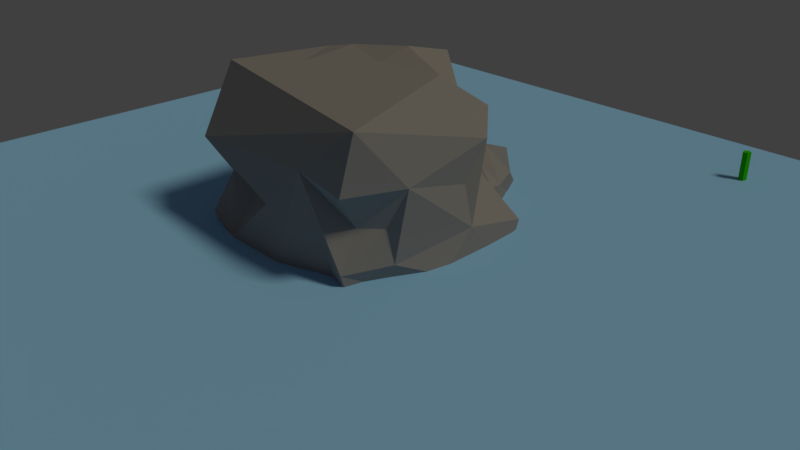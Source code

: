 # Source: rock_and_water_material_.blend  (saved by Blender 2.79.0; exported with 4.5.12 LTS)
import bpy
from mathutils import Matrix  # noqa: F401  (used for matrix-valued properties, if any)

bpy.ops.wm.read_factory_settings(use_empty=True)
scene = bpy.context.scene
scene.name = 'Scene'

# ---- collections
col_collection_1 = bpy.data.collections.new('Collection 1'); scene.collection.children.link(col_collection_1)

# ---- materials (node trees are filled in below, after node groups)
mat_grass = bpy.data.materials.new('grass')
mat_grass.alpha_threshold = 0.0
mat_grass.use_transparent_shadow = False
mat_grass.diffuse_color = (0.02724, 0.5382, 0.0, 1.0)
mat_grass.roughness = 0.5
mat_water = bpy.data.materials.new('water')
mat_water.alpha_threshold = 0.0
mat_water.use_transparent_shadow = False
mat_water.diffuse_color = (0.3049, 0.6048, 1.0, 1.0)
mat_water.roughness = 0.5
mat_water.specular_intensity = 1.0
mat_grass_001 = bpy.data.materials.new('grass.001')
mat_grass_001.alpha_threshold = 0.0
mat_grass_001.use_transparent_shadow = False
mat_grass_001.diffuse_color = (0.7613, 0.7057, 0.2261, 1.0)
mat_grass_001.specular_color = (1.0, 0.9261, 0.8697)
mat_grass_001.roughness = 0.5
mat_grass_001.specular_intensity = 0.0
mat_material = bpy.data.materials.new('Material')
mat_material.alpha_threshold = 0.0
mat_material.use_transparent_shadow = False
mat_material.diffuse_color = (0.2883, 0.2698, 0.2779, 1.0)
mat_material.specular_color = (0.855, 0.9093, 1.0)
mat_material.roughness = 0.5
mat_material.specular_intensity = 0.0
mat_material.line_color = (0.0, 0.0, 0.0, 1.0)
mat_material_001 = bpy.data.materials.new('Material.001')
mat_material_001.alpha_threshold = 0.0
mat_material_001.use_transparent_shadow = False
mat_material_001.diffuse_color = (0.2883, 0.2698, 0.2779, 1.0)
mat_material_001.specular_color = (0.855, 0.9093, 1.0)
mat_material_001.roughness = 0.5
mat_material_001.specular_intensity = 0.0
mat_material_001.line_color = (0.0, 0.0, 0.0, 1.0)
mat_material_002 = bpy.data.materials.new('Material.002')
mat_material_002.alpha_threshold = 0.0
mat_material_002.use_transparent_shadow = False
mat_material_002.diffuse_color = (0.2883, 0.2698, 0.2779, 1.0)
mat_material_002.specular_color = (0.855, 0.9093, 1.0)
mat_material_002.roughness = 0.5
mat_material_002.specular_intensity = 0.0
mat_material_002.line_color = (0.0, 0.0, 0.0, 1.0)

# ---- material node trees

# ---- world
world_world = bpy.data.worlds.new('World'); scene.world = world_world
world_world.color = (0.05088, 0.05088, 0.05088)
world_world.use_sun_shadow = False
world_world.sun_shadow_jitter_overblur = 0.0
world_world.cycles.sampling_method = 'MANUAL'

# ---- cameras
cam_camera = bpy.data.cameras.new('Camera')
cam_camera.clip_end = 100.0
cam_camera.lens = 35.0
cam_camera.sensor_width = 32.0
cam_camera.sensor_height = 18.0
cam_camera.ortho_scale = 7.314
cam_camera.dof.focus_distance = 0.0
cam_camera.dof.aperture_fstop = 128.0

# ---- lights
light_lamp = bpy.data.lights.new('Lamp', 'SUN')
light_lamp.color = (1.0, 0.9306, 0.6729)
light_lamp.transmission_factor = 0.0
light_lamp.cutoff_distance = 30.0
light_lamp.angle = 0.1993
light_lamp.energy = 1.0
light_lamp.shadow_buffer_clip_start = 1.001
light_lamp.shadow_soft_size = 0.1
light_lamp.shadow_cascade_max_distance = 1000.0

# ---- meshes
me_cylinder_001 = bpy.data.meshes.new('Cylinder.001')
me_cylinder_001.from_pydata([(0.0, 0.06, -0.47), (0.0, 0.06, 0.47), (0.05706, 0.01854, -0.47), (0.05706, 0.01854, 0.47), (0.03527, -0.04854, -0.47), (0.03527, -0.04854, 0.47), (-0.03527, -0.04854, -0.47), (-0.03527, -0.04854, 0.47), (-0.05706, 0.01854, -0.47), (-0.05706, 0.01854, 0.47)], [], [(0, 1, 3, 2), (2, 3, 5, 4), (4, 5, 7, 6), (3, 1, 9, 7, 5), (6, 7, 9, 8), (8, 9, 1, 0), (0, 2, 4, 6, 8)])
me_cylinder_001.materials.append(mat_grass)
me_cylinder_001.use_remesh_preserve_volume = False
me_cylinder_001.use_remesh_preserve_attributes = False
me_cylinder_001.use_mirror_vertex_groups = False
me_cylinder_001.update()
me_plane_002 = bpy.data.meshes.new('Plane.002')
me_plane_002.from_pydata([(-5.86, -5.86, 0.0), (5.86, -5.86, 0.0), (-5.86, 5.86, 0.0), (5.86, 5.86, 0.0)], [], [(0, 1, 3, 2)])
me_plane_002.materials.append(mat_water)
me_plane_002.use_remesh_preserve_volume = False
me_plane_002.use_remesh_preserve_attributes = False
me_plane_002.use_mirror_vertex_groups = False
me_plane_002.update()
me_plane_001 = bpy.data.meshes.new('Plane.001')
me_plane_001.from_pydata([(-5.86, -5.86, 0.0), (5.86, -5.86, 0.0), (-5.86, 5.86, 0.0), (5.86, 5.86, 0.0)], [], [(0, 1, 3, 2)])
me_plane_001.materials.append(mat_grass_001)
me_plane_001.use_remesh_preserve_volume = False
me_plane_001.use_remesh_preserve_attributes = False
me_plane_001.use_mirror_vertex_groups = False
me_plane_001.update()
me_cube = bpy.data.meshes.new('Cube')
me_cube.from_pydata([(1.36, 0.9683, -1.37), (-0.9879, -0.9928, -1.382), (1.516, 0.2508, -0.1599), (-0.4428, 1.32, -1.314), (1.341, -1.342, 1.354), (-0.03525, 1.402, 1.387), (-0.6451, 1.373, -0.5321), (-1.023, 1.046, -0.7282), (0.3982, -1.234, -1.226), (-1.496, -0.1255, 0.3188), (0.003075, -1.516, 0.1855), (1.33, -0.4262, -1.332), (-0.3549, -1.166, -1.409), (1.203, -0.7433, -0.6951), (0.5168, 1.289, 0.05098), (-1.473, 0.7862, -0.2782), (1.502, -0.7411, 0.6192), (0.5689, -0.705, -1.152), (-1.517, -0.03547, -0.3237), (-0.2026, 1.515, 0.3866), (-1.354, 0.1728, -1.353), (-1.265, -1.466, 0.6283), (-1.351, 0.5492, 1.343), (1.357, -0.8132, -0.3188), (0.8394, 0.7397, -1.501), (0.1845, -0.4905, -1.466), (-1.043, 1.067, 0.9544), (1.147, 0.2654, -1.104), (-0.2434, 0.03509, -1.493), (1.254, -1.479, 0.6424), (0.5117, 1.268, -1.281), (1.083, -1.243, -0.7127), (-1.382, -1.37, -0.4288), (0.256, 1.527, -0.7089), (-1.219, -1.034, 1.49), (0.9913, 1.046, 0.9897), (0.892, 0.9549, 0.2173), (-1.401, -0.6963, -0.3901), (-1.174, -1.168, 0.1329), (-1.502, -0.6393, 0.7488), (1.095, -1.367, -0.3569), (-0.7737, -1.519, -0.5409), (-0.6915, -1.097, 0.1339), (-1.283, 1.493, 0.234), (-0.8482, 0.7931, -1.457), (0.2477, 0.5271, -0.9835), (-0.07043, 0.7407, 1.551), (0.9256, 0.2742, 1.502), (0.9935, 0.9348, 0.524), (1.51, 0.7918, -0.781), (1.474, 1.157, -0.3762), (-1.491, 0.6592, -1.181), (0.7183, 0.9198, 0.8957), (-0.6982, 1.549, 0.9476), (-1.512, 0.5613, 0.7366), (-0.5552, -0.4831, 1.497), (-1.493, 0.9335, 0.3413), (-0.8839, 0.5637, 1.451), (-0.4268, 0.508, -1.131), (-0.607, 0.03975, -1.488), (0.007697, -1.505, -0.8231), (1.423, 0.2071, 0.3644), (1.258, -0.8414, 0.09655), (-0.1752, 1.455, -0.2769), (0.7187, 1.517, -0.4239), (1.06, -1.104, 0.1195), (1.487, 0.4779, 0.8608), (0.09122, 0.1256, 1.495), (-0.1214, 0.9069, -1.32), (0.9214, -1.12, -1.247), (0.7073, -0.02834, -1.516), (1.518, -0.1986, -0.6131), (0.6248, -1.507, 0.7827), (-0.3419, 1.23, -0.6656)], [], [(16, 4, 29), (70, 28, 45), (30, 33, 64), (55, 22, 34), (6, 7, 43), (54, 9, 39), (72, 21, 10), (10, 21, 42), (23, 40, 13), (69, 17, 70), (69, 8, 17), (35, 52, 47), (34, 54, 39), (22, 57, 26), (15, 43, 7), (59, 20, 44), (24, 70, 45), (28, 59, 58), (26, 57, 53), (1, 12, 41, 32), (15, 18, 9, 54, 56), (57, 22, 55), (55, 47, 67), (56, 43, 15), (50, 64, 36), (34, 39, 21), (60, 12, 8), (27, 71, 11), (71, 23, 13), (2, 49, 50), (49, 27, 0), (35, 66, 48), (35, 47, 66), (66, 47, 4), (45, 28, 68), (3, 44, 7), (70, 24, 27), (0, 24, 30), (0, 27, 24), (68, 3, 30), (11, 70, 27), (59, 44, 58), (46, 47, 52), (2, 71, 49), (63, 19, 5, 52, 35, 48, 36, 14, 64, 33), (19, 43, 53), (3, 6, 73), (56, 26, 43), (54, 22, 26), (26, 56, 54), (28, 58, 68), (34, 4, 47), (4, 72, 29), (51, 15, 7), (6, 43, 19), (33, 3, 73), (62, 40, 23), (4, 16, 66), (13, 40, 31), (30, 3, 33), (66, 16, 61), (70, 17, 25), (46, 53, 57), (25, 8, 12), (62, 16, 65), (6, 3, 7), (41, 42, 38), (41, 38, 32), (1, 37, 18, 20, 59, 28, 25, 12), (55, 34, 47), (57, 55, 67, 46), (62, 65, 40), (33, 73, 63), (19, 53, 5), (50, 0, 64), (0, 30, 64), (36, 64, 14), (18, 15, 51), (20, 18, 51), (32, 38, 37), (1, 32, 37), (38, 21, 39), (9, 18, 37, 38, 39), (60, 10, 41), (12, 60, 41), (69, 11, 13, 31), (71, 2, 61, 16, 62, 23), (40, 65, 29, 72, 10, 60, 8, 69, 31), (71, 13, 11), (21, 72, 4, 34), (0, 50, 49), (52, 5, 46), (5, 53, 46), (44, 51, 7), (44, 68, 58), (3, 68, 44), (24, 68, 30), (24, 45, 68), (11, 69, 70), (8, 25, 17), (53, 43, 26), (42, 21, 38), (16, 29, 65), (46, 67, 47), (70, 25, 28), (61, 2, 50, 36, 48, 66), (27, 49, 71), (10, 42, 41), (63, 6, 19), (63, 73, 6), (34, 22, 54), (44, 20, 51)])
me_cube.materials.append(mat_material)
me_cube.use_remesh_preserve_volume = False
me_cube.use_remesh_preserve_attributes = False
me_cube.use_mirror_vertex_groups = False
me_cube.update()
me_cube_001 = bpy.data.meshes.new('Cube.001')
me_cube_001.from_pydata([(1.36, 0.9683, -1.37), (-0.9879, -0.9928, -1.382), (1.516, 0.2508, -0.1599), (-0.4428, 1.32, -1.314), (1.341, -1.342, 1.354), (-0.03525, 1.402, 1.387), (-0.6451, 1.373, -0.5321), (-1.023, 1.046, -0.7282), (0.3982, -1.234, -1.226), (-1.496, -0.1255, 0.3188), (0.003075, -1.516, 0.1855), (1.33, -0.4262, -1.332), (-0.3549, -1.166, -1.409), (1.203, -0.7433, -0.6951), (0.5168, 1.289, 0.05098), (-1.473, 0.7862, -0.2782), (1.502, -0.7411, 0.6192), (0.5689, -0.705, -1.152), (-1.517, -0.03547, -0.3237), (-0.2026, 1.515, 0.3866), (-1.354, 0.1728, -1.353), (-1.265, -1.466, 0.6283), (-1.351, 0.5492, 1.343), (1.357, -0.8132, -0.3188), (0.8394, 0.7397, -1.501), (0.1845, -0.4905, -1.466), (-1.043, 1.067, 0.9544), (1.147, 0.2654, -1.104), (-0.2434, 0.03509, -1.493), (1.254, -1.479, 0.6424), (0.5117, 1.268, -1.281), (1.083, -1.243, -0.7127), (-1.382, -1.37, -0.4288), (0.256, 1.527, -0.7089), (-1.219, -1.034, 1.49), (0.9913, 1.046, 0.9897), (0.892, 0.9549, 0.2173), (-1.401, -0.6963, -0.3901), (-1.174, -1.168, 0.1329), (-1.502, -0.6393, 0.7488), (1.095, -1.367, -0.3569), (-0.7737, -1.519, -0.5409), (-0.6915, -1.097, 0.1339), (-1.283, 1.493, 0.234), (-0.8482, 0.7931, -1.457), (0.2477, 0.5271, -0.9835), (-0.07043, 0.7407, 1.551), (0.9256, 0.2742, 1.502), (0.9935, 0.9348, 0.524), (1.51, 0.7918, -0.781), (1.474, 1.157, -0.3762), (-1.491, 0.6592, -1.181), (0.7183, 0.9198, 0.8957), (-0.6982, 1.549, 0.9476), (-1.512, 0.5613, 0.7366), (-0.5552, -0.4831, 1.497), (-1.493, 0.9335, 0.3413), (-0.8839, 0.5637, 1.451), (-0.4268, 0.508, -1.131), (-0.607, 0.03975, -1.488), (0.007697, -1.505, -0.8231), (1.423, 0.2071, 0.3644), (1.258, -0.8414, 0.09655), (-0.1752, 1.455, -0.2769), (0.7187, 1.517, -0.4239), (1.06, -1.104, 0.1195), (1.487, 0.4779, 0.8608), (0.09122, 0.1256, 1.495), (-0.1214, 0.9069, -1.32), (0.9214, -1.12, -1.247), (0.7073, -0.02834, -1.516), (1.518, -0.1986, -0.6131), (0.6248, -1.507, 0.7827), (-0.3419, 1.23, -0.6656)], [], [(16, 4, 29), (70, 28, 45), (30, 33, 64), (55, 22, 34), (6, 7, 43), (54, 9, 39), (72, 21, 10), (10, 21, 42), (23, 40, 13), (69, 17, 70), (69, 8, 17), (35, 52, 47), (34, 54, 39), (22, 57, 26), (15, 43, 7), (59, 20, 44), (24, 70, 45), (28, 59, 58), (26, 57, 53), (1, 12, 41, 32), (15, 18, 9, 54, 56), (57, 22, 55), (55, 47, 67), (56, 43, 15), (50, 64, 36), (34, 39, 21), (60, 12, 8), (27, 71, 11), (71, 23, 13), (2, 49, 50), (49, 27, 0), (35, 66, 48), (35, 47, 66), (66, 47, 4), (45, 28, 68), (3, 44, 7), (70, 24, 27), (0, 24, 30), (0, 27, 24), (68, 3, 30), (11, 70, 27), (59, 44, 58), (46, 47, 52), (2, 71, 49), (63, 19, 5, 52, 35, 48, 36, 14, 64, 33), (19, 43, 53), (3, 6, 73), (56, 26, 43), (54, 22, 26), (26, 56, 54), (28, 58, 68), (34, 4, 47), (4, 72, 29), (51, 15, 7), (6, 43, 19), (33, 3, 73), (62, 40, 23), (4, 16, 66), (13, 40, 31), (30, 3, 33), (66, 16, 61), (70, 17, 25), (46, 53, 57), (25, 8, 12), (62, 16, 65), (6, 3, 7), (41, 42, 38), (41, 38, 32), (1, 37, 18, 20, 59, 28, 25, 12), (55, 34, 47), (57, 55, 67, 46), (62, 65, 40), (33, 73, 63), (19, 53, 5), (50, 0, 64), (0, 30, 64), (36, 64, 14), (18, 15, 51), (20, 18, 51), (32, 38, 37), (1, 32, 37), (38, 21, 39), (9, 18, 37, 38, 39), (60, 10, 41), (12, 60, 41), (69, 11, 13, 31), (71, 2, 61, 16, 62, 23), (40, 65, 29, 72, 10, 60, 8, 69, 31), (71, 13, 11), (21, 72, 4, 34), (0, 50, 49), (52, 5, 46), (5, 53, 46), (44, 51, 7), (44, 68, 58), (3, 68, 44), (24, 68, 30), (24, 45, 68), (11, 69, 70), (8, 25, 17), (53, 43, 26), (42, 21, 38), (16, 29, 65), (46, 67, 47), (70, 25, 28), (61, 2, 50, 36, 48, 66), (27, 49, 71), (10, 42, 41), (63, 6, 19), (63, 73, 6), (34, 22, 54), (44, 20, 51)])
me_cube_001.materials.append(mat_material_001)
me_cube_001.use_remesh_preserve_volume = False
me_cube_001.use_remesh_preserve_attributes = False
me_cube_001.use_mirror_vertex_groups = False
me_cube_001.update()
me_cube_002 = bpy.data.meshes.new('Cube.002')
me_cube_002.from_pydata([(1.36, 0.9683, -1.37), (-0.9879, -0.9928, -1.382), (1.516, 0.2508, -0.1599), (-0.4428, 1.32, -1.314), (1.341, -1.342, 1.354), (-0.03525, 1.402, 1.387), (-0.6451, 1.373, -0.5321), (-1.023, 1.046, -0.7282), (0.3982, -1.234, -1.226), (-1.496, -0.1255, 0.3188), (0.003075, -1.516, 0.1855), (1.33, -0.4262, -1.332), (-0.3549, -1.166, -1.409), (1.203, -0.7433, -0.6951), (0.5168, 1.289, 0.05098), (-1.473, 0.7862, -0.2782), (1.502, -0.7411, 0.6192), (0.5689, -0.705, -1.152), (-1.517, -0.03547, -0.3237), (-0.2026, 1.515, 0.3866), (-1.354, 0.1728, -1.353), (-1.265, -1.466, 0.6283), (-1.351, 0.5492, 1.343), (1.357, -0.8132, -0.3188), (0.8394, 0.7397, -1.501), (0.1845, -0.4905, -1.466), (-1.043, 1.067, 0.9544), (1.147, 0.2654, -1.104), (-0.2434, 0.03509, -1.493), (1.254, -1.479, 0.6424), (0.5117, 1.268, -1.281), (1.083, -1.243, -0.7127), (-1.382, -1.37, -0.4288), (0.256, 1.527, -0.7089), (-1.219, -1.034, 1.49), (0.9913, 1.046, 0.9897), (0.892, 0.9549, 0.2173), (-1.401, -0.6963, -0.3901), (-1.174, -1.168, 0.1329), (-1.502, -0.6393, 0.7488), (1.095, -1.367, -0.3569), (-0.7737, -1.519, -0.5409), (-0.6915, -1.097, 0.1339), (-1.283, 1.493, 0.234), (-0.8482, 0.7931, -1.457), (0.2477, 0.5271, -0.9835), (-0.07043, 0.7407, 1.551), (0.9256, 0.2742, 1.502), (0.9935, 0.9348, 0.524), (1.51, 0.7918, -0.781), (1.474, 1.157, -0.3762), (-1.491, 0.6592, -1.181), (0.7183, 0.9198, 0.8957), (-0.6982, 1.549, 0.9476), (-1.512, 0.5613, 0.7366), (-0.5552, -0.4831, 1.497), (-1.493, 0.9335, 0.3413), (-0.8839, 0.5637, 1.451), (-0.4268, 0.508, -1.131), (-0.607, 0.03975, -1.488), (0.007697, -1.505, -0.8231), (1.423, 0.2071, 0.3644), (1.258, -0.8414, 0.09655), (-0.1752, 1.455, -0.2769), (0.7187, 1.517, -0.4239), (1.06, -1.104, 0.1195), (1.487, 0.4779, 0.8608), (0.09122, 0.1256, 1.495), (-0.1214, 0.9069, -1.32), (0.9214, -1.12, -1.247), (0.7073, -0.02834, -1.516), (1.518, -0.1986, -0.6131), (0.6248, -1.507, 0.7827), (-0.3419, 1.23, -0.6656)], [], [(16, 4, 29), (70, 28, 45), (30, 33, 64), (55, 22, 34), (6, 7, 43), (54, 9, 39), (72, 21, 10), (10, 21, 42), (23, 40, 13), (69, 17, 70), (69, 8, 17), (35, 52, 47), (34, 54, 39), (22, 57, 26), (15, 43, 7), (59, 20, 44), (24, 70, 45), (28, 59, 58), (26, 57, 53), (1, 12, 41, 32), (15, 18, 9, 54, 56), (57, 22, 55), (55, 47, 67), (56, 43, 15), (50, 64, 36), (34, 39, 21), (60, 12, 8), (27, 71, 11), (71, 23, 13), (2, 49, 50), (49, 27, 0), (35, 66, 48), (35, 47, 66), (66, 47, 4), (45, 28, 68), (3, 44, 7), (70, 24, 27), (0, 24, 30), (0, 27, 24), (68, 3, 30), (11, 70, 27), (59, 44, 58), (46, 47, 52), (2, 71, 49), (63, 19, 5, 52, 35, 48, 36, 14, 64, 33), (19, 43, 53), (3, 6, 73), (56, 26, 43), (54, 22, 26), (26, 56, 54), (28, 58, 68), (34, 4, 47), (4, 72, 29), (51, 15, 7), (6, 43, 19), (33, 3, 73), (62, 40, 23), (4, 16, 66), (13, 40, 31), (30, 3, 33), (66, 16, 61), (70, 17, 25), (46, 53, 57), (25, 8, 12), (62, 16, 65), (6, 3, 7), (41, 42, 38), (41, 38, 32), (1, 37, 18, 20, 59, 28, 25, 12), (55, 34, 47), (57, 55, 67, 46), (62, 65, 40), (33, 73, 63), (19, 53, 5), (50, 0, 64), (0, 30, 64), (36, 64, 14), (18, 15, 51), (20, 18, 51), (32, 38, 37), (1, 32, 37), (38, 21, 39), (9, 18, 37, 38, 39), (60, 10, 41), (12, 60, 41), (69, 11, 13, 31), (71, 2, 61, 16, 62, 23), (40, 65, 29, 72, 10, 60, 8, 69, 31), (71, 13, 11), (21, 72, 4, 34), (0, 50, 49), (52, 5, 46), (5, 53, 46), (44, 51, 7), (44, 68, 58), (3, 68, 44), (24, 68, 30), (24, 45, 68), (11, 69, 70), (8, 25, 17), (53, 43, 26), (42, 21, 38), (16, 29, 65), (46, 67, 47), (70, 25, 28), (61, 2, 50, 36, 48, 66), (27, 49, 71), (10, 42, 41), (63, 6, 19), (63, 73, 6), (34, 22, 54), (44, 20, 51)])
me_cube_002.materials.append(mat_material_002)
me_cube_002.use_remesh_preserve_volume = False
me_cube_002.use_remesh_preserve_attributes = False
me_cube_002.use_mirror_vertex_groups = False
me_cube_002.update()

# ---- objects
ob_cylinder = bpy.data.objects.new('Cylinder', me_cylinder_001)
ob_plane_001 = bpy.data.objects.new('Plane.001', me_plane_002)
ob_plane = bpy.data.objects.new('Plane', me_plane_001)
ob_cube = bpy.data.objects.new('Cube', me_cube)
ob_lamp = bpy.data.objects.new('Lamp', light_lamp)
ob_camera = bpy.data.objects.new('Camera', cam_camera)
ob_cube_001 = bpy.data.objects.new('Cube.001', me_cube_001)
ob_cube_002 = bpy.data.objects.new('Cube.002', me_cube_002)

# ---- transforms, parenting, visibility, modifiers, constraints
ob_cylinder.location = (2.618, 4.598, 0.44)
ob_cylinder.lineart.crease_threshold = 0.0
ob_plane_001.location = (0.0, 0.0, 0.5)
ob_plane_001.lineart.crease_threshold = 0.0
ob_plane.location = (0.0, 0.0, 0.0)
ob_plane.lineart.crease_threshold = 0.0
ob_cube.location = (0.0, 0.0, 1.011)
ob_cube.lock_rotations_4d = False
ob_cube.empty_display_type = 'ARROWS'
ob_cube.lineart.crease_threshold = 0.0
ob_lamp.location = (4.076, 1.005, 5.904)
ob_lamp.rotation_euler = (0.6503, 0.05522, 1.866)
ob_lamp.lock_rotations_4d = False
ob_lamp.empty_display_type = 'ARROWS'
ob_lamp.color = (0.0, 0.0, 0.0, 0.0)
ob_lamp.lineart.crease_threshold = 0.0
ob_camera.location = (7.481, -6.508, 5.344)
ob_camera.rotation_euler = (1.109, 0.0, 0.8149)
ob_camera.lock_rotations_4d = False
ob_camera.empty_display_type = 'ARROWS'
ob_camera.color = (0.0, 0.0, 0.0, 0.0)
ob_camera.display_type = 'WIRE'
ob_camera.lineart.crease_threshold = 0.0
ob_cube_001.location = (0.0, 1.562, 0.3978)
ob_cube_001.rotation_euler = (-1.583, 2.96, -1.08)
ob_cube_001.scale = (0.4927, 0.4927, 0.4927)
ob_cube_001.lock_rotations_4d = False
ob_cube_001.empty_display_type = 'ARROWS'
ob_cube_001.lineart.crease_threshold = 0.0
ob_cube_002.location = (-1.183, 1.614, 0.01662)
ob_cube_002.rotation_euler = (1.645, 3.684, -0.3408)
ob_cube_002.scale = (0.2864, 0.2864, 0.2864)
ob_cube_002.lock_rotations_4d = False
ob_cube_002.empty_display_type = 'ARROWS'
ob_cube_002.lineart.crease_threshold = 0.0

# ---- collection membership
col_collection_1.objects.link(ob_cylinder)
col_collection_1.objects.link(ob_plane_001)
col_collection_1.objects.link(ob_plane)
col_collection_1.objects.link(ob_cube)
col_collection_1.objects.link(ob_lamp)
col_collection_1.objects.link(ob_camera)
col_collection_1.objects.link(ob_cube_001)
col_collection_1.objects.link(ob_cube_002)

# ---- scene / render settings (as saved in the file)
scene.camera = ob_camera
scene.frame_start = 1; scene.frame_end = 250; scene.frame_set(1)
scene.render.engine = 'BLENDER_EEVEE_NEXT'
scene.render.resolution_percentage = 50
scene.render.dither_intensity = 0.0
scene.cycles.use_denoising = False
scene.cycles.samples = 128
scene.cycles.sampling_pattern = 'TABULATED_SOBOL'
scene.cycles.use_adaptive_sampling = False
scene.cycles.use_light_tree = False
scene.cycles.blur_glossy = 0.0
scene.cycles.sample_clamp_indirect = 0.0
scene.view_settings.view_transform = 'Standard'
bpy.context.view_layer.update()
